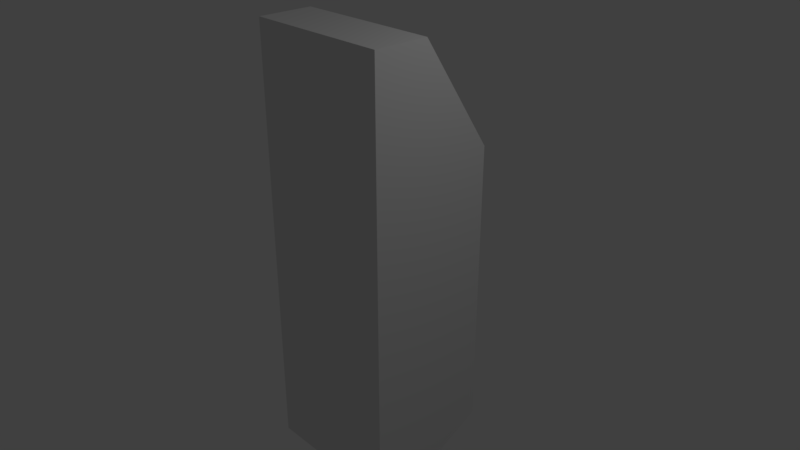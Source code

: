 # Source: car_body_basic.blend  (saved by Blender 2.78.0; exported with 4.5.12 LTS)
import bpy
from mathutils import Matrix  # noqa: F401  (used for matrix-valued properties, if any)

bpy.ops.wm.read_factory_settings(use_empty=True)
scene = bpy.context.scene
scene.name = 'Scene'

# ---- collections
col_collection_1 = bpy.data.collections.new('Collection 1'); scene.collection.children.link(col_collection_1)

# ---- materials (node trees are filled in below, after node groups)
mat_material = bpy.data.materials.new('Material')
mat_material.alpha_threshold = 0.0
mat_material.use_transparent_shadow = False
mat_material.roughness = 0.5
mat_material.line_color = (0.0, 0.0, 0.0, 1.0)

# ---- material node trees

# ---- world
world_world = bpy.data.worlds.new('World'); scene.world = world_world
world_world.color = (0.05088, 0.05088, 0.05088)
world_world.use_sun_shadow = False
world_world.sun_shadow_jitter_overblur = 0.0
world_world.cycles.sampling_method = 'MANUAL'

# ---- cameras
cam_camera = bpy.data.cameras.new('Camera')
cam_camera.clip_end = 100.0
cam_camera.lens = 35.0
cam_camera.sensor_width = 32.0
cam_camera.sensor_height = 18.0
cam_camera.ortho_scale = 7.314
cam_camera.dof.focus_distance = 0.0
cam_camera.dof.aperture_fstop = 128.0

# ---- lights
light_lamp = bpy.data.lights.new('Lamp', 'POINT')
light_lamp.transmission_factor = 0.0
light_lamp.cutoff_distance = 30.0
light_lamp.energy = 100.0
light_lamp.shadow_buffer_clip_start = 1.001
light_lamp.shadow_soft_size = 0.1
light_lamp.shadow_maximum_resolution = 0.006
light_lamp.use_absolute_resolution = True

# ---- meshes
me_cube = bpy.data.meshes.new('Cube')
me_cube.from_pydata([(-1.0, -0.75, 3.0), (-1.0, -0.75, -3.0), (1.0, -0.75, -3.0), (1.0, -0.75, 3.0), (-1.0, 1.0, 1.5), (-1.0, 1.0, -2.5), (1.0, 1.0, -2.5), (1.0, 1.0, 1.5), (-1.0, -4.371e-08, 3.0), (-1.0, 2.186e-07, -3.0), (1.0, 2.186e-07, -3.0), (1.0, -4.371e-08, 3.0)], [], [(0, 1, 2, 3), (4, 7, 6, 5), (8, 4, 5, 9), (9, 5, 6, 10), (10, 6, 7, 11), (8, 0, 3, 11), (4, 8, 11, 7), (2, 10, 11, 3), (1, 9, 10, 2), (0, 8, 9, 1)])
me_cube.materials.append(mat_material)
me_cube.use_remesh_preserve_volume = False
me_cube.use_remesh_preserve_attributes = False
me_cube.use_mirror_vertex_groups = False
me_cube.update()

# ---- objects
ob_cube = bpy.data.objects.new('Cube', me_cube)
ob_lamp = bpy.data.objects.new('Lamp', light_lamp)
ob_camera = bpy.data.objects.new('Camera', cam_camera)

# ---- transforms, parenting, visibility, modifiers, constraints
ob_cube.location = (0.0, 0.0, 0.0)
ob_cube.lock_rotations_4d = False
ob_cube.empty_display_type = 'ARROWS'
ob_cube.lineart.crease_threshold = 0.0
ob_lamp.location = (4.076, 1.005, 5.904)
ob_lamp.rotation_euler = (0.6503, 0.05522, 1.866)
ob_lamp.lock_rotations_4d = False
ob_lamp.empty_display_type = 'ARROWS'
ob_lamp.color = (0.0, 0.0, 0.0, 0.0)
ob_lamp.lineart.crease_threshold = 0.0
ob_camera.location = (7.481, -6.508, 5.344)
ob_camera.rotation_euler = (1.109, 0.0, 0.8149)
ob_camera.lock_rotations_4d = False
ob_camera.empty_display_type = 'ARROWS'
ob_camera.color = (0.0, 0.0, 0.0, 0.0)
ob_camera.display_type = 'WIRE'
ob_camera.lineart.crease_threshold = 0.0

# ---- collection membership
col_collection_1.objects.link(ob_cube)
col_collection_1.objects.link(ob_lamp)
col_collection_1.objects.link(ob_camera)

# ---- scene / render settings (as saved in the file)
scene.camera = ob_camera
scene.frame_start = 1; scene.frame_end = 250; scene.frame_set(1)
scene.render.engine = 'BLENDER_EEVEE_NEXT'
scene.render.resolution_percentage = 50
scene.render.dither_intensity = 0.0
scene.cycles.use_denoising = False
scene.cycles.samples = 128
scene.cycles.sampling_pattern = 'TABULATED_SOBOL'
scene.cycles.light_sampling_threshold = 0.0
scene.cycles.use_adaptive_sampling = False
scene.cycles.use_light_tree = False
scene.cycles.blur_glossy = 0.0
scene.cycles.sample_clamp_indirect = 0.0
scene.view_settings.view_transform = 'Standard'
bpy.context.view_layer.update()

